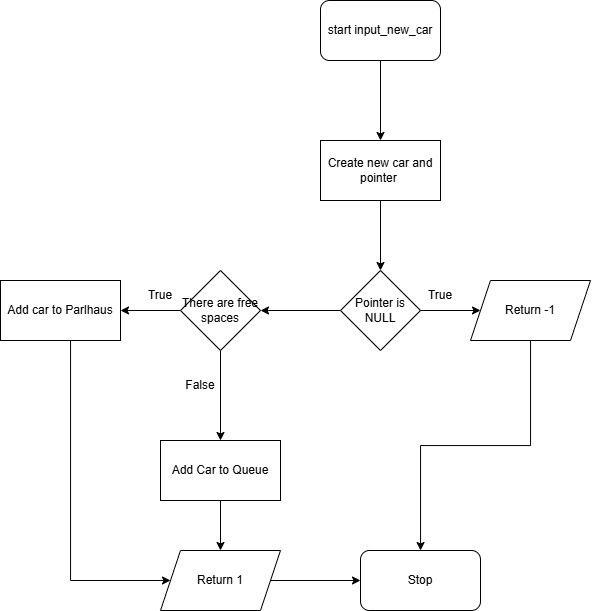

The diagram above was exported from draw.io. Its source (the exported page's mxGraphModel, read from the mxfile embedded in the PNG):
<mxGraphModel dx="819" dy="478" grid="1" gridSize="10" guides="1" tooltips="1" connect="1" arrows="1" fold="1" page="1" pageScale="1" pageWidth="827" pageHeight="1169" math="0" shadow="0">
  <root>
    <mxCell id="0" />
    <mxCell id="1" parent="0" />
    <mxCell id="sqKmL1Q5s2l1kQS2diKP-2" edge="1" parent="1" source="OeT017G9scv_yyQCaNji-1" style="edgeStyle=orthogonalEdgeStyle;rounded=0;orthogonalLoop=1;jettySize=auto;html=1;" value="">
      <mxGeometry relative="1" as="geometry">
        <mxPoint x="390" y="260" as="targetPoint" />
      </mxGeometry>
    </mxCell>
    <mxCell id="OeT017G9scv_yyQCaNji-1" parent="1" style="rounded=1;whiteSpace=wrap;html=1;" value="start input_new_car" vertex="1">
      <mxGeometry height="60" width="120" x="330" y="120" as="geometry" />
    </mxCell>
    <mxCell id="Nv1MyI7JjitwuHeQlILK-46" edge="1" parent="1" source="Nv1MyI7JjitwuHeQlILK-44" style="edgeStyle=orthogonalEdgeStyle;rounded=0;orthogonalLoop=1;jettySize=auto;html=1;" value="">
      <mxGeometry relative="1" as="geometry">
        <mxPoint x="390" y="390" as="targetPoint" />
      </mxGeometry>
    </mxCell>
    <mxCell id="Nv1MyI7JjitwuHeQlILK-44" parent="1" style="rounded=0;whiteSpace=wrap;html=1;" value="Create new car and pointer&amp;nbsp;" vertex="1">
      <mxGeometry height="60" width="120" x="330" y="260" as="geometry" />
    </mxCell>
    <mxCell id="Nv1MyI7JjitwuHeQlILK-52" edge="1" parent="1" source="Nv1MyI7JjitwuHeQlILK-50" style="edgeStyle=orthogonalEdgeStyle;rounded=0;orthogonalLoop=1;jettySize=auto;html=1;" value="">
      <mxGeometry relative="1" as="geometry">
        <mxPoint x="490" y="430" as="targetPoint" />
      </mxGeometry>
    </mxCell>
    <mxCell id="Nv1MyI7JjitwuHeQlILK-57" edge="1" parent="1" source="Nv1MyI7JjitwuHeQlILK-50" style="edgeStyle=orthogonalEdgeStyle;rounded=0;orthogonalLoop=1;jettySize=auto;html=1;" target="Nv1MyI7JjitwuHeQlILK-56" value="">
      <mxGeometry relative="1" as="geometry" />
    </mxCell>
    <mxCell id="Nv1MyI7JjitwuHeQlILK-50" parent="1" style="rhombus;whiteSpace=wrap;html=1;" value="Pointer is NULL" vertex="1">
      <mxGeometry height="80" width="80" x="350" y="390" as="geometry" />
    </mxCell>
    <mxCell id="Nv1MyI7JjitwuHeQlILK-53" parent="1" style="text;html=1;whiteSpace=wrap;strokeColor=none;fillColor=none;align=center;verticalAlign=middle;rounded=0;" value="True" vertex="1">
      <mxGeometry height="30" width="60" x="420" y="400" as="geometry" />
    </mxCell>
    <mxCell id="Nv1MyI7JjitwuHeQlILK-69" edge="1" parent="1" source="Nv1MyI7JjitwuHeQlILK-55" style="edgeStyle=orthogonalEdgeStyle;rounded=0;orthogonalLoop=1;jettySize=auto;html=1;" target="Nv1MyI7JjitwuHeQlILK-67">
      <mxGeometry relative="1" as="geometry" />
    </mxCell>
    <mxCell id="Nv1MyI7JjitwuHeQlILK-55" parent="1" style="shape=parallelogram;perimeter=parallelogramPerimeter;whiteSpace=wrap;html=1;fixedSize=1;" value="Return -1" vertex="1">
      <mxGeometry height="60" width="120" x="480" y="400" as="geometry" />
    </mxCell>
    <mxCell id="Nv1MyI7JjitwuHeQlILK-59" edge="1" parent="1" source="Nv1MyI7JjitwuHeQlILK-56" style="edgeStyle=orthogonalEdgeStyle;rounded=0;orthogonalLoop=1;jettySize=auto;html=1;" target="Nv1MyI7JjitwuHeQlILK-58" value="">
      <mxGeometry relative="1" as="geometry" />
    </mxCell>
    <mxCell id="Nv1MyI7JjitwuHeQlILK-62" edge="1" parent="1" source="Nv1MyI7JjitwuHeQlILK-56" style="edgeStyle=orthogonalEdgeStyle;rounded=0;orthogonalLoop=1;jettySize=auto;html=1;" target="Nv1MyI7JjitwuHeQlILK-61" value="">
      <mxGeometry relative="1" as="geometry" />
    </mxCell>
    <mxCell id="Nv1MyI7JjitwuHeQlILK-56" parent="1" style="rhombus;whiteSpace=wrap;html=1;" value="There are free spaces" vertex="1">
      <mxGeometry height="80" width="80" x="190" y="390" as="geometry" />
    </mxCell>
    <mxCell id="Nv1MyI7JjitwuHeQlILK-66" edge="1" parent="1" source="Nv1MyI7JjitwuHeQlILK-58" style="edgeStyle=orthogonalEdgeStyle;rounded=0;orthogonalLoop=1;jettySize=auto;html=1;entryX=0;entryY=0.5;entryDx=0;entryDy=0;" target="Nv1MyI7JjitwuHeQlILK-64">
      <mxGeometry relative="1" as="geometry">
        <Array as="points">
          <mxPoint x="80" y="700" />
        </Array>
      </mxGeometry>
    </mxCell>
    <mxCell id="Nv1MyI7JjitwuHeQlILK-58" parent="1" style="whiteSpace=wrap;html=1;" value="Add car to Parlhaus" vertex="1">
      <mxGeometry height="60" width="120" x="10" y="400" as="geometry" />
    </mxCell>
    <mxCell id="Nv1MyI7JjitwuHeQlILK-60" parent="1" style="text;html=1;whiteSpace=wrap;strokeColor=none;fillColor=none;align=center;verticalAlign=middle;rounded=0;" value="True" vertex="1">
      <mxGeometry height="30" width="60" x="140" y="400" as="geometry" />
    </mxCell>
    <mxCell id="Nv1MyI7JjitwuHeQlILK-65" edge="1" parent="1" source="Nv1MyI7JjitwuHeQlILK-61" style="edgeStyle=orthogonalEdgeStyle;rounded=0;orthogonalLoop=1;jettySize=auto;html=1;entryX=0.5;entryY=0;entryDx=0;entryDy=0;" target="Nv1MyI7JjitwuHeQlILK-64">
      <mxGeometry relative="1" as="geometry" />
    </mxCell>
    <mxCell id="Nv1MyI7JjitwuHeQlILK-61" parent="1" style="whiteSpace=wrap;html=1;" value="Add Car to Queue" vertex="1">
      <mxGeometry height="60" width="120" x="170" y="560" as="geometry" />
    </mxCell>
    <mxCell id="Nv1MyI7JjitwuHeQlILK-63" parent="1" style="text;html=1;whiteSpace=wrap;strokeColor=none;fillColor=none;align=center;verticalAlign=middle;rounded=0;" value="False" vertex="1">
      <mxGeometry height="30" width="60" x="180" y="490" as="geometry" />
    </mxCell>
    <mxCell id="Nv1MyI7JjitwuHeQlILK-68" edge="1" parent="1" source="Nv1MyI7JjitwuHeQlILK-64" style="edgeStyle=orthogonalEdgeStyle;rounded=0;orthogonalLoop=1;jettySize=auto;html=1;entryX=0;entryY=0.5;entryDx=0;entryDy=0;" target="Nv1MyI7JjitwuHeQlILK-67">
      <mxGeometry relative="1" as="geometry" />
    </mxCell>
    <mxCell id="Nv1MyI7JjitwuHeQlILK-64" parent="1" style="shape=parallelogram;perimeter=parallelogramPerimeter;whiteSpace=wrap;html=1;fixedSize=1;" value="Return 1" vertex="1">
      <mxGeometry height="60" width="120" x="170" y="670" as="geometry" />
    </mxCell>
    <mxCell id="Nv1MyI7JjitwuHeQlILK-67" parent="1" style="rounded=1;whiteSpace=wrap;html=1;" value="Stop" vertex="1">
      <mxGeometry height="60" width="120" x="370" y="670" as="geometry" />
    </mxCell>
  </root>
</mxGraphModel>